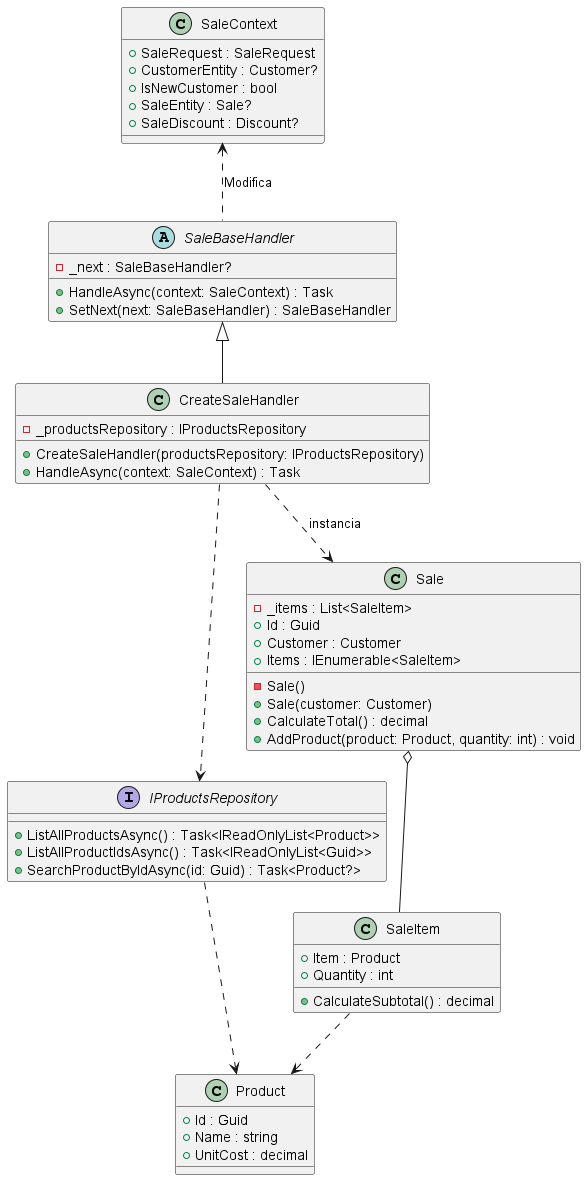

The diagram above was rendered by PlantUML. Its source (embedded in the PNG):
@startuml

!include classes/SaleBaseHandler.puml
!include classes/CreateSaleHandler.puml
!include classes/SaleContext.puml
!include classes/IProductsRepository.puml
!include classes/Product.puml
!include classes/Sale.puml
!include classes/SaleItem.puml

SaleBaseHandler <|-- CreateSaleHandler
SaleBaseHandler .up.> SaleContext : Modifica
CreateSaleHandler ..> IProductsRepository
IProductsRepository ..> Product
Sale o-- SaleItem
CreateSaleHandler ..> Sale : instancia
SaleItem ..> Product

@enduml